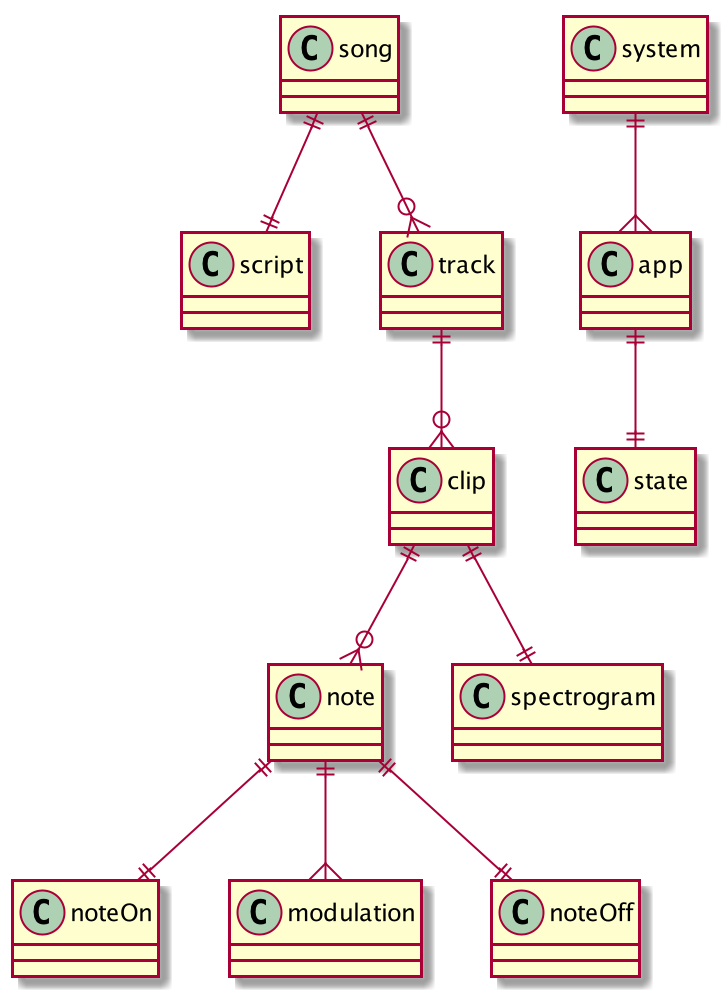

The diagram above was rendered by PlantUML. Its source (embedded in the PNG):
@startuml
note ||--|| noteOn
note ||--{  modulation
note ||--|| noteOff
song ||--|| script
song ||--o{ track
track ||--o{ clip
clip ||--o{ note
clip ||--|| spectrogram
system ||--{ app
app ||--|| state
@enduml